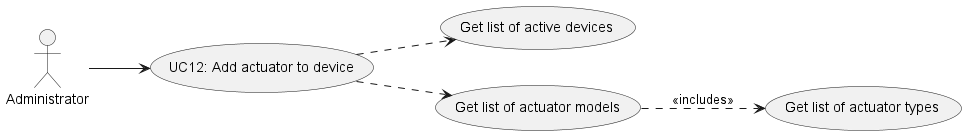

The diagram above was rendered by PlantUML. Its source (embedded in the PNG):
@startuml
'https://plantuml.com/use-case-diagram

left to right direction

Actor Administrator as admin

usecase "UC12: Add actuator to device" as UC12
usecase "Get list of active devices" as UC100
usecase "Get list of actuator types" as UC101
usecase "Get list of actuator models" as UC102

UC102 --> UC101 #line.dashed : <<includes>>
UC12 --> UC100 #line.dashed
UC12 --> UC102 #line.dashed

admin --> UC12

@enduml